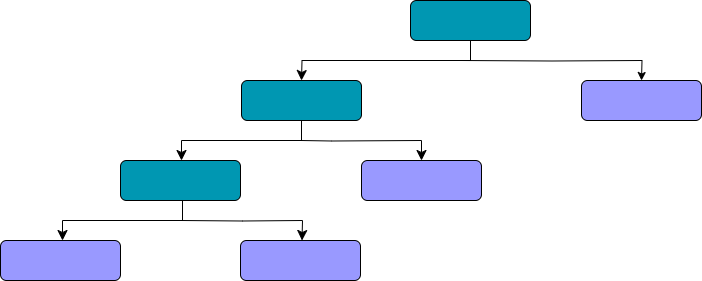

The diagram above was exported from draw.io. Its source (the exported page's mxGraphModel, read from the mxfile embedded in the PNG):
<mxGraphModel dx="2191" dy="879" grid="1" gridSize="10" guides="1" tooltips="1" connect="1" arrows="1" fold="1" page="1" pageScale="1" pageWidth="827" pageHeight="1169" math="1" shadow="0">
  <root>
    <mxCell id="0" />
    <mxCell id="1" parent="0" />
    <mxCell id="7ybJqyZVo-lREKUy7coq-1" value="" style="rounded=0;html=1;jettySize=auto;orthogonalLoop=1;fontSize=11;endArrow=classic;endFill=1;endSize=8;strokeWidth=1;shadow=0;labelBackgroundColor=none;edgeStyle=orthogonalEdgeStyle;entryX=0.5;entryY=0;entryDx=0;entryDy=0;exitX=0.5;exitY=1;exitDx=0;exitDy=0;strokeColor=#000000;" parent="1" source="7ybJqyZVo-lREKUy7coq-2" edge="1">
      <mxGeometry relative="1" as="geometry">
        <mxPoint x="170" y="200" as="targetPoint" />
      </mxGeometry>
    </mxCell>
    <mxCell id="7ybJqyZVo-lREKUy7coq-2" value="" style="rounded=1;whiteSpace=wrap;html=1;fontSize=12;glass=0;strokeWidth=1;shadow=0;fillColor=#0097B2;strokeColor=#000000;" parent="1" vertex="1">
      <mxGeometry x="279" y="120" width="120" height="40" as="geometry" />
    </mxCell>
    <mxCell id="7ybJqyZVo-lREKUy7coq-11" value="" style="rounded=0;html=1;jettySize=auto;orthogonalLoop=1;fontSize=11;endArrow=classic;endFill=1;strokeWidth=1;shadow=0;labelBackgroundColor=none;edgeStyle=orthogonalEdgeStyle;entryX=0.5;entryY=0;entryDx=0;entryDy=0;strokeColor=#000000;" parent="1" edge="1">
      <mxGeometry relative="1" as="geometry">
        <mxPoint x="330" y="180" as="sourcePoint" />
        <mxPoint x="510" y="200" as="targetPoint" />
      </mxGeometry>
    </mxCell>
    <mxCell id="Uy4ekDcuR8fMTBGu_oQf-1" value="" style="rounded=1;whiteSpace=wrap;html=1;fontSize=12;glass=0;strokeWidth=1;shadow=0;fillColor=#0097B2;strokeColor=#000000;" vertex="1" parent="1">
      <mxGeometry x="110" y="200" width="120" height="40" as="geometry" />
    </mxCell>
    <mxCell id="Uy4ekDcuR8fMTBGu_oQf-2" value="" style="rounded=1;whiteSpace=wrap;html=1;fontSize=12;glass=0;strokeWidth=1;shadow=0;fillColor=#9999FF;strokeColor=#000000;" vertex="1" parent="1">
      <mxGeometry x="450" y="200" width="120" height="40" as="geometry" />
    </mxCell>
    <mxCell id="Uy4ekDcuR8fMTBGu_oQf-3" value="" style="rounded=1;whiteSpace=wrap;html=1;fontSize=12;glass=0;strokeWidth=1;shadow=0;fillColor=#0097B2;strokeColor=#000000;" vertex="1" parent="1">
      <mxGeometry x="-11" y="280" width="120" height="40" as="geometry" />
    </mxCell>
    <mxCell id="Uy4ekDcuR8fMTBGu_oQf-4" value="" style="rounded=1;whiteSpace=wrap;html=1;fontSize=12;glass=0;strokeWidth=1;shadow=0;fillColor=#9999FF;strokeColor=#000000;" vertex="1" parent="1">
      <mxGeometry x="230" y="280" width="120" height="40" as="geometry" />
    </mxCell>
    <mxCell id="Uy4ekDcuR8fMTBGu_oQf-5" value="" style="rounded=1;whiteSpace=wrap;html=1;fontSize=12;glass=0;strokeWidth=1;shadow=0;fillColor=#9999FF;strokeColor=#000000;" vertex="1" parent="1">
      <mxGeometry x="-131" y="360" width="120" height="40" as="geometry" />
    </mxCell>
    <mxCell id="Uy4ekDcuR8fMTBGu_oQf-6" value="" style="rounded=1;whiteSpace=wrap;html=1;fontSize=12;glass=0;strokeWidth=1;shadow=0;fillColor=#9999FF;strokeColor=#000000;" vertex="1" parent="1">
      <mxGeometry x="109" y="360" width="120" height="40" as="geometry" />
    </mxCell>
    <mxCell id="Uy4ekDcuR8fMTBGu_oQf-7" value="" style="rounded=0;html=1;jettySize=auto;orthogonalLoop=1;fontSize=11;endArrow=classic;endFill=1;endSize=8;strokeWidth=1;shadow=0;labelBackgroundColor=none;edgeStyle=orthogonalEdgeStyle;entryX=0.5;entryY=0;entryDx=0;entryDy=0;exitX=0.5;exitY=1;exitDx=0;exitDy=0;strokeColor=#000000;" edge="1" parent="1" source="Uy4ekDcuR8fMTBGu_oQf-1">
      <mxGeometry relative="1" as="geometry">
        <mxPoint x="50" y="280" as="targetPoint" />
        <mxPoint x="219" y="240" as="sourcePoint" />
        <Array as="points">
          <mxPoint x="170" y="260" />
          <mxPoint x="50" y="260" />
        </Array>
      </mxGeometry>
    </mxCell>
    <mxCell id="Uy4ekDcuR8fMTBGu_oQf-8" value="" style="rounded=0;html=1;jettySize=auto;orthogonalLoop=1;fontSize=11;endArrow=classic;endFill=1;endSize=8;strokeWidth=1;shadow=0;labelBackgroundColor=none;edgeStyle=orthogonalEdgeStyle;entryX=0.5;entryY=0;entryDx=0;entryDy=0;exitX=0.5;exitY=1;exitDx=0;exitDy=0;strokeColor=#000000;" edge="1" parent="1">
      <mxGeometry relative="1" as="geometry">
        <mxPoint x="-69" y="360" as="targetPoint" />
        <mxPoint x="51" y="320" as="sourcePoint" />
        <Array as="points">
          <mxPoint x="51" y="340" />
          <mxPoint x="-69" y="340" />
        </Array>
      </mxGeometry>
    </mxCell>
    <mxCell id="Uy4ekDcuR8fMTBGu_oQf-9" value="" style="rounded=0;html=1;jettySize=auto;orthogonalLoop=1;fontSize=11;endArrow=classic;endFill=1;endSize=8;strokeWidth=1;shadow=0;labelBackgroundColor=none;edgeStyle=orthogonalEdgeStyle;entryX=0.5;entryY=0;entryDx=0;entryDy=0;strokeColor=#000000;" edge="1" parent="1" target="Uy4ekDcuR8fMTBGu_oQf-4">
      <mxGeometry relative="1" as="geometry">
        <mxPoint x="169.5" y="260" as="sourcePoint" />
        <mxPoint x="349.5" y="280" as="targetPoint" />
      </mxGeometry>
    </mxCell>
    <mxCell id="Uy4ekDcuR8fMTBGu_oQf-10" value="" style="rounded=0;html=1;jettySize=auto;orthogonalLoop=1;fontSize=11;endArrow=classic;endFill=1;endSize=8;strokeWidth=1;shadow=0;labelBackgroundColor=none;edgeStyle=orthogonalEdgeStyle;entryX=0.5;entryY=0;entryDx=0;entryDy=0;strokeColor=#000000;" edge="1" parent="1">
      <mxGeometry relative="1" as="geometry">
        <mxPoint x="50" y="340" as="sourcePoint" />
        <mxPoint x="170.5" y="360" as="targetPoint" />
      </mxGeometry>
    </mxCell>
  </root>
</mxGraphModel>